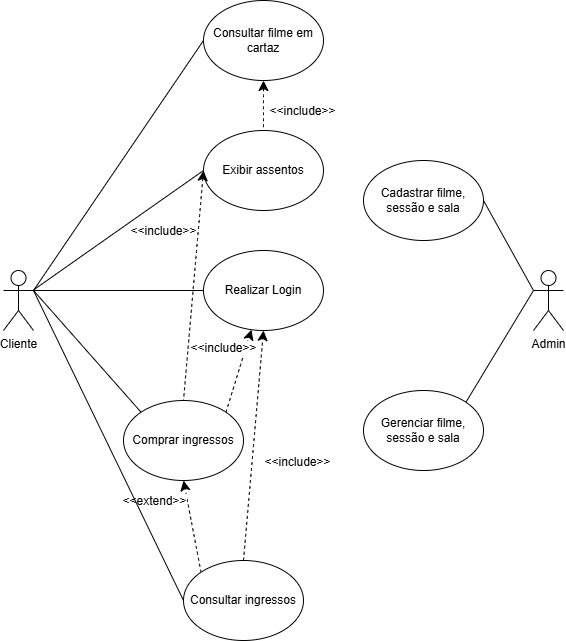

The diagram above was exported from draw.io. Its source (the exported page's mxGraphModel, read from the mxfile embedded in the PNG):
<mxGraphModel dx="1665" dy="801" grid="1" gridSize="10" guides="1" tooltips="1" connect="1" arrows="1" fold="1" page="1" pageScale="1" pageWidth="827" pageHeight="1169" math="0" shadow="0">
  <root>
    <mxCell id="0" />
    <mxCell id="1" parent="0" />
    <mxCell id="8fAmpuxtliEoRvoTzvsn-1" parent="1" style="ellipse;whiteSpace=wrap;html=1;" value="Consultar filme em cartaz" vertex="1">
      <mxGeometry height="80" width="120" x="340" y="230" as="geometry" />
    </mxCell>
    <mxCell id="8fAmpuxtliEoRvoTzvsn-36" edge="1" parent="1" source="8fAmpuxtliEoRvoTzvsn-2" style="edgeStyle=none;curved=1;rounded=0;orthogonalLoop=1;jettySize=auto;html=1;exitX=0;exitY=0.5;exitDx=0;exitDy=0;fontSize=12;startSize=8;endSize=8;endArrow=none;endFill=0;" target="8fAmpuxtliEoRvoTzvsn-27">
      <mxGeometry relative="1" as="geometry" />
    </mxCell>
    <mxCell id="8fAmpuxtliEoRvoTzvsn-2" parent="1" style="ellipse;whiteSpace=wrap;html=1;" value="Exibir assentos" vertex="1">
      <mxGeometry height="80" width="120" x="340" y="360" as="geometry" />
    </mxCell>
    <mxCell id="8fAmpuxtliEoRvoTzvsn-6" edge="1" parent="1" source="8fAmpuxtliEoRvoTzvsn-1" style="endArrow=none;dashed=1;html=1;rounded=0;fontSize=12;startSize=8;endSize=8;curved=1;exitX=0.5;exitY=1;exitDx=0;exitDy=0;entryX=0.5;entryY=0;entryDx=0;entryDy=0;startArrow=classic;startFill=1;" target="8fAmpuxtliEoRvoTzvsn-2" value="">
      <mxGeometry height="50" relative="1" width="50" as="geometry">
        <mxPoint x="340" y="450" as="sourcePoint" />
        <mxPoint x="390" y="400" as="targetPoint" />
      </mxGeometry>
    </mxCell>
    <mxCell id="8fAmpuxtliEoRvoTzvsn-7" connectable="0" parent="8fAmpuxtliEoRvoTzvsn-6" style="edgeLabel;html=1;align=center;verticalAlign=middle;resizable=0;points=[];fontSize=12;" value="&amp;lt;&amp;lt;include&amp;gt;&amp;gt;" vertex="1">
      <mxGeometry relative="1" x="-0.3931" y="-2" as="geometry">
        <mxPoint x="40" y="15" as="offset" />
      </mxGeometry>
    </mxCell>
    <mxCell id="8fAmpuxtliEoRvoTzvsn-25" edge="1" parent="1" source="8fAmpuxtliEoRvoTzvsn-12" style="edgeStyle=none;curved=1;rounded=0;orthogonalLoop=1;jettySize=auto;html=1;exitX=1;exitY=0;exitDx=0;exitDy=0;fontSize=12;startSize=8;endSize=8;dashed=1;" target="8fAmpuxtliEoRvoTzvsn-16">
      <mxGeometry relative="1" as="geometry" />
    </mxCell>
    <mxCell id="8fAmpuxtliEoRvoTzvsn-26" connectable="0" parent="8fAmpuxtliEoRvoTzvsn-25" style="edgeLabel;html=1;align=center;verticalAlign=middle;resizable=0;points=[];fontSize=12;" value="&amp;lt;&amp;lt;include&amp;gt;&amp;gt;" vertex="1">
      <mxGeometry relative="1" x="-0.425" y="1" as="geometry">
        <mxPoint x="-9" y="-40" as="offset" />
      </mxGeometry>
    </mxCell>
    <mxCell id="8fAmpuxtliEoRvoTzvsn-12" parent="1" style="ellipse;whiteSpace=wrap;html=1;" value="Comprar ingressos" vertex="1">
      <mxGeometry height="80" width="120" x="260" y="630" as="geometry" />
    </mxCell>
    <mxCell id="8fAmpuxtliEoRvoTzvsn-13" edge="1" parent="1" source="8fAmpuxtliEoRvoTzvsn-2" style="endArrow=none;dashed=1;html=1;rounded=0;fontSize=12;startSize=8;endSize=8;curved=1;exitX=0;exitY=0.5;exitDx=0;exitDy=0;entryX=0.5;entryY=0;entryDx=0;entryDy=0;startArrow=classic;startFill=1;" target="8fAmpuxtliEoRvoTzvsn-12" value="">
      <mxGeometry height="50" relative="1" width="50" as="geometry">
        <mxPoint x="520" y="460" as="sourcePoint" />
        <mxPoint x="640" y="530" as="targetPoint" />
      </mxGeometry>
    </mxCell>
    <mxCell id="8fAmpuxtliEoRvoTzvsn-14" connectable="0" parent="8fAmpuxtliEoRvoTzvsn-13" style="edgeLabel;html=1;align=center;verticalAlign=middle;resizable=0;points=[];fontSize=12;" value="&amp;lt;&amp;lt;include&amp;gt;&amp;gt;" vertex="1">
      <mxGeometry relative="1" x="-0.3931" y="-2" as="geometry">
        <mxPoint x="-32" y="-9" as="offset" />
      </mxGeometry>
    </mxCell>
    <mxCell id="8fAmpuxtliEoRvoTzvsn-16" parent="1" style="ellipse;whiteSpace=wrap;html=1;" value="Realizar Login" vertex="1">
      <mxGeometry height="80" width="120" x="340" y="480" as="geometry" />
    </mxCell>
    <mxCell id="8fAmpuxtliEoRvoTzvsn-20" edge="1" parent="1" source="8fAmpuxtliEoRvoTzvsn-19" style="edgeStyle=none;curved=1;rounded=0;orthogonalLoop=1;jettySize=auto;html=1;exitX=0;exitY=0;exitDx=0;exitDy=0;fontSize=12;startSize=8;endSize=8;dashed=1;entryX=0.5;entryY=1;entryDx=0;entryDy=0;" target="8fAmpuxtliEoRvoTzvsn-12">
      <mxGeometry relative="1" as="geometry">
        <mxPoint x="350" y="760" as="targetPoint" />
      </mxGeometry>
    </mxCell>
    <mxCell id="8fAmpuxtliEoRvoTzvsn-23" connectable="0" parent="8fAmpuxtliEoRvoTzvsn-20" style="edgeLabel;html=1;align=center;verticalAlign=middle;resizable=0;points=[];fontSize=12;" value="&amp;lt;&amp;lt;extend&amp;gt;&amp;gt;" vertex="1">
      <mxGeometry relative="1" x="-0.0478" y="-3" as="geometry">
        <mxPoint x="-42" y="-27" as="offset" />
      </mxGeometry>
    </mxCell>
    <mxCell id="8fAmpuxtliEoRvoTzvsn-21" edge="1" parent="1" source="8fAmpuxtliEoRvoTzvsn-19" style="edgeStyle=none;curved=1;rounded=0;orthogonalLoop=1;jettySize=auto;html=1;exitX=0.5;exitY=0;exitDx=0;exitDy=0;entryX=0.5;entryY=1;entryDx=0;entryDy=0;fontSize=12;startSize=8;endSize=8;dashed=1;" target="8fAmpuxtliEoRvoTzvsn-16">
      <mxGeometry relative="1" as="geometry" />
    </mxCell>
    <mxCell id="8fAmpuxtliEoRvoTzvsn-22" connectable="0" parent="8fAmpuxtliEoRvoTzvsn-21" style="edgeLabel;html=1;align=center;verticalAlign=middle;resizable=0;points=[];fontSize=12;" value="&amp;lt;&amp;lt;include&amp;gt;&amp;gt;" vertex="1">
      <mxGeometry relative="1" x="-0.2133" y="1" as="geometry">
        <mxPoint x="47" y="-8" as="offset" />
      </mxGeometry>
    </mxCell>
    <mxCell id="8fAmpuxtliEoRvoTzvsn-19" parent="1" style="ellipse;whiteSpace=wrap;html=1;" value="Consultar ingressos" vertex="1">
      <mxGeometry height="80" width="120" x="320" y="790" as="geometry" />
    </mxCell>
    <mxCell id="8fAmpuxtliEoRvoTzvsn-27" parent="1" style="shape=umlActor;verticalLabelPosition=bottom;verticalAlign=top;html=1;outlineConnect=0;" value="Cliente" vertex="1">
      <mxGeometry height="60" width="30" x="140" y="500" as="geometry" />
    </mxCell>
    <mxCell id="8fAmpuxtliEoRvoTzvsn-30" parent="1" style="ellipse;whiteSpace=wrap;html=1;" value="Cadastrar filme, sessão e sala" vertex="1">
      <mxGeometry height="80" width="120" x="500" y="390" as="geometry" />
    </mxCell>
    <mxCell id="8fAmpuxtliEoRvoTzvsn-31" parent="1" style="ellipse;whiteSpace=wrap;html=1;" value="Gerenciar filme, sessão e sala" vertex="1">
      <mxGeometry height="80" width="120" x="500" y="620" as="geometry" />
    </mxCell>
    <mxCell id="8fAmpuxtliEoRvoTzvsn-40" edge="1" parent="1" source="8fAmpuxtliEoRvoTzvsn-32" style="edgeStyle=none;curved=1;rounded=0;orthogonalLoop=1;jettySize=auto;html=1;exitX=0;exitY=0.3333333333333333;exitDx=0;exitDy=0;exitPerimeter=0;entryX=1;entryY=0.5;entryDx=0;entryDy=0;fontSize=12;startSize=8;endSize=8;endArrow=none;endFill=0;" target="8fAmpuxtliEoRvoTzvsn-30">
      <mxGeometry relative="1" as="geometry" />
    </mxCell>
    <mxCell id="8fAmpuxtliEoRvoTzvsn-32" parent="1" style="shape=umlActor;verticalLabelPosition=bottom;verticalAlign=top;html=1;outlineConnect=0;" value="Admin" vertex="1">
      <mxGeometry height="60" width="30" x="670" y="500" as="geometry" />
    </mxCell>
    <mxCell id="8fAmpuxtliEoRvoTzvsn-35" edge="1" parent="1" source="8fAmpuxtliEoRvoTzvsn-1" style="edgeStyle=none;curved=1;rounded=0;orthogonalLoop=1;jettySize=auto;html=1;exitX=0;exitY=0.5;exitDx=0;exitDy=0;entryX=1;entryY=0.3333333333333333;entryDx=0;entryDy=0;entryPerimeter=0;fontSize=12;startSize=8;endSize=8;endArrow=none;endFill=0;" target="8fAmpuxtliEoRvoTzvsn-27">
      <mxGeometry relative="1" as="geometry" />
    </mxCell>
    <mxCell id="8fAmpuxtliEoRvoTzvsn-37" edge="1" parent="1" source="8fAmpuxtliEoRvoTzvsn-16" style="edgeStyle=none;curved=1;rounded=0;orthogonalLoop=1;jettySize=auto;html=1;exitX=0;exitY=0.5;exitDx=0;exitDy=0;entryX=1;entryY=0.3333333333333333;entryDx=0;entryDy=0;entryPerimeter=0;fontSize=12;startSize=8;endSize=8;endArrow=none;endFill=0;" target="8fAmpuxtliEoRvoTzvsn-27">
      <mxGeometry relative="1" as="geometry" />
    </mxCell>
    <mxCell id="8fAmpuxtliEoRvoTzvsn-38" edge="1" parent="1" source="8fAmpuxtliEoRvoTzvsn-12" style="edgeStyle=none;curved=1;rounded=0;orthogonalLoop=1;jettySize=auto;html=1;exitX=0;exitY=0;exitDx=0;exitDy=0;entryX=1;entryY=0.3333333333333333;entryDx=0;entryDy=0;entryPerimeter=0;fontSize=12;startSize=8;endSize=8;endArrow=none;endFill=0;" target="8fAmpuxtliEoRvoTzvsn-27">
      <mxGeometry relative="1" as="geometry" />
    </mxCell>
    <mxCell id="8fAmpuxtliEoRvoTzvsn-39" edge="1" parent="1" source="8fAmpuxtliEoRvoTzvsn-19" style="edgeStyle=none;curved=1;rounded=0;orthogonalLoop=1;jettySize=auto;html=1;exitX=0;exitY=0.5;exitDx=0;exitDy=0;fontSize=12;startSize=8;endSize=8;endArrow=none;endFill=0;">
      <mxGeometry relative="1" as="geometry">
        <mxPoint x="170" y="520" as="targetPoint" />
      </mxGeometry>
    </mxCell>
    <mxCell id="8fAmpuxtliEoRvoTzvsn-41" edge="1" parent="1" source="8fAmpuxtliEoRvoTzvsn-31" style="edgeStyle=none;curved=1;rounded=0;orthogonalLoop=1;jettySize=auto;html=1;exitX=1;exitY=0;exitDx=0;exitDy=0;entryX=0;entryY=0.3333333333333333;entryDx=0;entryDy=0;entryPerimeter=0;fontSize=12;startSize=8;endSize=8;endArrow=none;endFill=0;" target="8fAmpuxtliEoRvoTzvsn-32">
      <mxGeometry relative="1" as="geometry" />
    </mxCell>
  </root>
</mxGraphModel>